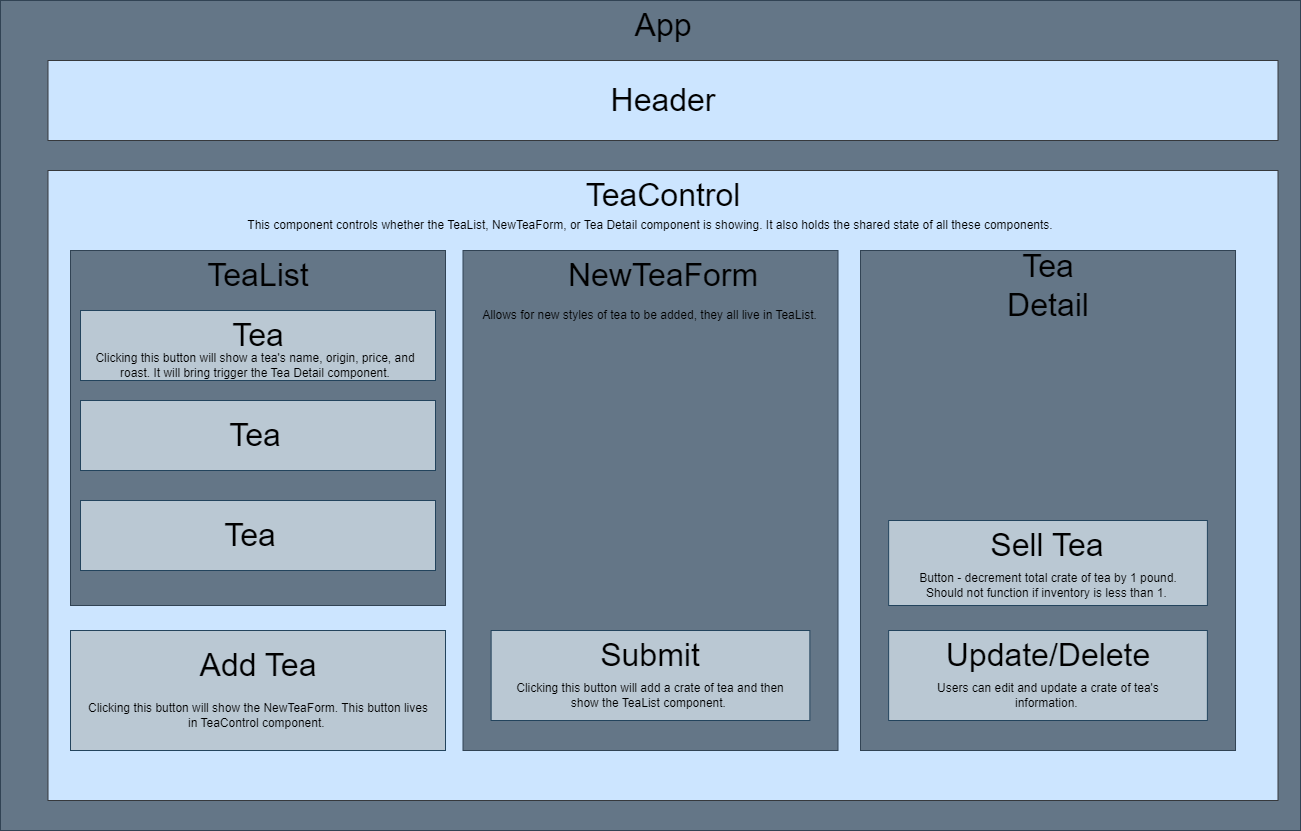

The diagram above was exported from draw.io. Its source (the exported page's mxGraphModel, read from the mxfile embedded in the PNG):
<mxGraphModel dx="2194" dy="523" grid="1" gridSize="10" guides="1" tooltips="1" connect="1" arrows="1" fold="1" page="1" pageScale="1" pageWidth="850" pageHeight="1100" math="0" shadow="0">
  <root>
    <mxCell id="0" />
    <mxCell id="1" parent="0" />
    <mxCell id="YzFQHZ_RZR5On5XIY7bp-1" value="" style="rounded=0;whiteSpace=wrap;html=1;fillColor=#647687;fontColor=#ffffff;strokeColor=#314354;" parent="1" vertex="1">
      <mxGeometry x="-520" y="50" width="1300" height="830" as="geometry" />
    </mxCell>
    <mxCell id="v28MGwUWd6nC8VKiLNYF-3" value="&lt;font style=&quot;font-size: 32px;&quot;&gt;App&lt;/font&gt;" style="text;html=1;strokeColor=none;fillColor=none;align=center;verticalAlign=middle;whiteSpace=wrap;rounded=0;" parent="1" vertex="1">
      <mxGeometry x="112.5" y="60" width="60" height="30" as="geometry" />
    </mxCell>
    <mxCell id="v28MGwUWd6nC8VKiLNYF-5" value="" style="rounded=0;whiteSpace=wrap;html=1;fillColor=#cce5ff;strokeColor=#36393d;" parent="1" vertex="1">
      <mxGeometry x="-472.5" y="220" width="1230" height="630" as="geometry" />
    </mxCell>
    <mxCell id="v28MGwUWd6nC8VKiLNYF-6" value="" style="rounded=0;whiteSpace=wrap;html=1;fillColor=#647687;strokeColor=#314354;fontColor=#ffffff;" parent="1" vertex="1">
      <mxGeometry x="-450" y="300" width="375" height="355" as="geometry" />
    </mxCell>
    <mxCell id="v28MGwUWd6nC8VKiLNYF-7" value="&lt;br&gt;" style="rounded=0;whiteSpace=wrap;html=1;fillColor=#647687;strokeColor=#314354;fontColor=#ffffff;" parent="1" vertex="1">
      <mxGeometry x="-57.5" y="300" width="375" height="500" as="geometry" />
    </mxCell>
    <mxCell id="v28MGwUWd6nC8VKiLNYF-8" value="" style="rounded=0;whiteSpace=wrap;html=1;fillColor=#647687;strokeColor=#314354;fontColor=#ffffff;" parent="1" vertex="1">
      <mxGeometry x="340.01" y="300" width="375" height="500" as="geometry" />
    </mxCell>
    <mxCell id="v28MGwUWd6nC8VKiLNYF-9" value="&lt;font style=&quot;font-size: 32px;&quot;&gt;TeaControl&lt;/font&gt;" style="text;html=1;strokeColor=none;fillColor=none;align=center;verticalAlign=middle;whiteSpace=wrap;rounded=0;" parent="1" vertex="1">
      <mxGeometry x="112.5" y="230" width="60" height="30" as="geometry" />
    </mxCell>
    <mxCell id="v28MGwUWd6nC8VKiLNYF-10" value="&lt;font style=&quot;font-size: 32px;&quot;&gt;TeaList&lt;/font&gt;" style="text;html=1;strokeColor=none;fillColor=none;align=center;verticalAlign=middle;whiteSpace=wrap;rounded=0;" parent="1" vertex="1">
      <mxGeometry x="-292.5" y="310" width="60" height="30" as="geometry" />
    </mxCell>
    <mxCell id="v28MGwUWd6nC8VKiLNYF-11" value="&lt;font style=&quot;font-size: 32px;&quot;&gt;NewTeaForm&lt;/font&gt;" style="text;html=1;strokeColor=none;fillColor=none;align=center;verticalAlign=middle;whiteSpace=wrap;rounded=0;" parent="1" vertex="1">
      <mxGeometry x="112.5" y="310" width="60" height="30" as="geometry" />
    </mxCell>
    <mxCell id="v28MGwUWd6nC8VKiLNYF-12" value="&lt;font style=&quot;font-size: 32px;&quot;&gt;Tea Detail&lt;/font&gt;" style="text;html=1;strokeColor=none;fillColor=none;align=center;verticalAlign=middle;whiteSpace=wrap;rounded=0;" parent="1" vertex="1">
      <mxGeometry x="497.51" y="320" width="60" height="30" as="geometry" />
    </mxCell>
    <mxCell id="v28MGwUWd6nC8VKiLNYF-15" value="" style="rounded=0;whiteSpace=wrap;html=1;fillColor=#bac8d3;strokeColor=#23445d;" parent="1" vertex="1">
      <mxGeometry x="-440" y="360" width="355" height="70" as="geometry" />
    </mxCell>
    <mxCell id="v28MGwUWd6nC8VKiLNYF-16" value="" style="rounded=0;whiteSpace=wrap;html=1;fillColor=#bac8d3;strokeColor=#23445d;" parent="1" vertex="1">
      <mxGeometry x="-440" y="450" width="355" height="70" as="geometry" />
    </mxCell>
    <mxCell id="v28MGwUWd6nC8VKiLNYF-17" value="" style="rounded=0;whiteSpace=wrap;html=1;fillColor=#bac8d3;strokeColor=#23445d;" parent="1" vertex="1">
      <mxGeometry x="-440" y="550" width="355" height="70" as="geometry" />
    </mxCell>
    <mxCell id="v28MGwUWd6nC8VKiLNYF-18" value="" style="rounded=0;whiteSpace=wrap;html=1;fillColor=#bac8d3;strokeColor=#23445d;" parent="1" vertex="1">
      <mxGeometry x="-450" y="680" width="375" height="120" as="geometry" />
    </mxCell>
    <mxCell id="v28MGwUWd6nC8VKiLNYF-19" value="&lt;span style=&quot;font-size: 32px;&quot;&gt;Add Tea&lt;/span&gt;" style="text;html=1;strokeColor=none;fillColor=none;align=center;verticalAlign=middle;whiteSpace=wrap;rounded=0;" parent="1" vertex="1">
      <mxGeometry x="-357.5" y="700" width="190" height="30" as="geometry" />
    </mxCell>
    <mxCell id="v28MGwUWd6nC8VKiLNYF-20" value="" style="rounded=0;whiteSpace=wrap;html=1;fillColor=#bac8d3;strokeColor=#23445d;" parent="1" vertex="1">
      <mxGeometry x="-29.38" y="680" width="318.75" height="90" as="geometry" />
    </mxCell>
    <mxCell id="v28MGwUWd6nC8VKiLNYF-21" value="&lt;span style=&quot;font-size: 32px;&quot;&gt;Submit&lt;/span&gt;" style="text;html=1;strokeColor=none;fillColor=none;align=center;verticalAlign=middle;whiteSpace=wrap;rounded=0;" parent="1" vertex="1">
      <mxGeometry x="100" y="690" width="60" height="30" as="geometry" />
    </mxCell>
    <mxCell id="v28MGwUWd6nC8VKiLNYF-22" value="" style="rounded=0;whiteSpace=wrap;html=1;fillColor=#bac8d3;strokeColor=#23445d;" parent="1" vertex="1">
      <mxGeometry x="368.13" y="680" width="318.75" height="90" as="geometry" />
    </mxCell>
    <mxCell id="v28MGwUWd6nC8VKiLNYF-23" value="&lt;span style=&quot;font-size: 32px;&quot;&gt;Update/Delete&lt;/span&gt;" style="text;html=1;strokeColor=none;fillColor=none;align=center;verticalAlign=middle;whiteSpace=wrap;rounded=0;" parent="1" vertex="1">
      <mxGeometry x="497.51" y="690" width="60" height="30" as="geometry" />
    </mxCell>
    <mxCell id="v28MGwUWd6nC8VKiLNYF-26" value="&lt;font style=&quot;font-size: 32px;&quot;&gt;Tea&lt;/font&gt;" style="text;html=1;strokeColor=none;fillColor=none;align=center;verticalAlign=middle;whiteSpace=wrap;rounded=0;" parent="1" vertex="1">
      <mxGeometry x="-292.5" y="370" width="60" height="30" as="geometry" />
    </mxCell>
    <mxCell id="v28MGwUWd6nC8VKiLNYF-27" value="&lt;font style=&quot;font-size: 32px;&quot;&gt;Tea&lt;/font&gt;" style="text;html=1;strokeColor=none;fillColor=none;align=center;verticalAlign=middle;whiteSpace=wrap;rounded=0;" parent="1" vertex="1">
      <mxGeometry x="-295" y="470" width="60" height="30" as="geometry" />
    </mxCell>
    <mxCell id="v28MGwUWd6nC8VKiLNYF-28" value="&lt;font style=&quot;font-size: 32px;&quot;&gt;Tea&lt;/font&gt;" style="text;html=1;strokeColor=none;fillColor=none;align=center;verticalAlign=middle;whiteSpace=wrap;rounded=0;" parent="1" vertex="1">
      <mxGeometry x="-300" y="570" width="60" height="30" as="geometry" />
    </mxCell>
    <mxCell id="v28MGwUWd6nC8VKiLNYF-29" value="This component controls whether the TeaList, NewTeaForm, or Tea Detail component is showing. It also holds the shared state of all these components." style="text;html=1;strokeColor=none;fillColor=none;align=center;verticalAlign=middle;whiteSpace=wrap;rounded=0;" parent="1" vertex="1">
      <mxGeometry x="-365" y="260" width="990" height="30" as="geometry" />
    </mxCell>
    <mxCell id="v28MGwUWd6nC8VKiLNYF-30" value="Clicking this button will show the NewTeaForm. This button lives in TeaControl component.&amp;nbsp;" style="text;html=1;strokeColor=none;fillColor=none;align=center;verticalAlign=middle;whiteSpace=wrap;rounded=0;" parent="1" vertex="1">
      <mxGeometry x="-437.5" y="750" width="350" height="30" as="geometry" />
    </mxCell>
    <mxCell id="v28MGwUWd6nC8VKiLNYF-31" value="Clicking this button will add a crate of tea and then show the TeaList component.&amp;nbsp;" style="text;html=1;strokeColor=none;fillColor=none;align=center;verticalAlign=middle;whiteSpace=wrap;rounded=0;" parent="1" vertex="1">
      <mxGeometry x="-10" y="730" width="280" height="30" as="geometry" />
    </mxCell>
    <mxCell id="v28MGwUWd6nC8VKiLNYF-32" value="Users can edit and update a crate of tea's information.&amp;nbsp;" style="text;html=1;strokeColor=none;fillColor=none;align=center;verticalAlign=middle;whiteSpace=wrap;rounded=0;" parent="1" vertex="1">
      <mxGeometry x="387.51" y="730" width="280" height="30" as="geometry" />
    </mxCell>
    <mxCell id="v28MGwUWd6nC8VKiLNYF-36" value="Clicking this button will show a tea's name, origin, price, and roast. It will bring trigger the Tea Detail component." style="text;html=1;strokeColor=none;fillColor=none;align=center;verticalAlign=middle;whiteSpace=wrap;rounded=0;" parent="1" vertex="1">
      <mxGeometry x="-435" y="400" width="340" height="30" as="geometry" />
    </mxCell>
    <mxCell id="Ap47Tby_w0fPnNqh6X9L-1" value="&lt;font style=&quot;font-size: 32px;&quot;&gt;Header&lt;/font&gt;" style="rounded=0;whiteSpace=wrap;html=1;fillColor=#cce5ff;strokeColor=#36393d;" vertex="1" parent="1">
      <mxGeometry x="-472.5" y="110" width="1230" height="80" as="geometry" />
    </mxCell>
    <mxCell id="Ap47Tby_w0fPnNqh6X9L-2" value="" style="rounded=0;whiteSpace=wrap;html=1;fillColor=#bac8d3;strokeColor=#23445d;" vertex="1" parent="1">
      <mxGeometry x="368.14" y="570" width="318.75" height="85" as="geometry" />
    </mxCell>
    <mxCell id="Ap47Tby_w0fPnNqh6X9L-3" value="&lt;span style=&quot;font-size: 32px;&quot;&gt;Sell Tea&lt;/span&gt;" style="text;html=1;strokeColor=none;fillColor=none;align=center;verticalAlign=middle;whiteSpace=wrap;rounded=0;" vertex="1" parent="1">
      <mxGeometry x="461.27" y="580" width="132.49" height="30" as="geometry" />
    </mxCell>
    <mxCell id="Ap47Tby_w0fPnNqh6X9L-4" value="Button - decrement total crate of tea by 1 pound. Should not function if inventory is less than 1.&amp;nbsp;" style="text;html=1;strokeColor=none;fillColor=none;align=center;verticalAlign=middle;whiteSpace=wrap;rounded=0;" vertex="1" parent="1">
      <mxGeometry x="387.51" y="620" width="280" height="30" as="geometry" />
    </mxCell>
    <mxCell id="Ap47Tby_w0fPnNqh6X9L-5" value="Allows for new styles of tea to be added, they all live in TeaList.&lt;br&gt;" style="text;html=1;strokeColor=none;fillColor=none;align=center;verticalAlign=middle;whiteSpace=wrap;rounded=0;" vertex="1" parent="1">
      <mxGeometry x="-40.62" y="350" width="341.24" height="30" as="geometry" />
    </mxCell>
  </root>
</mxGraphModel>